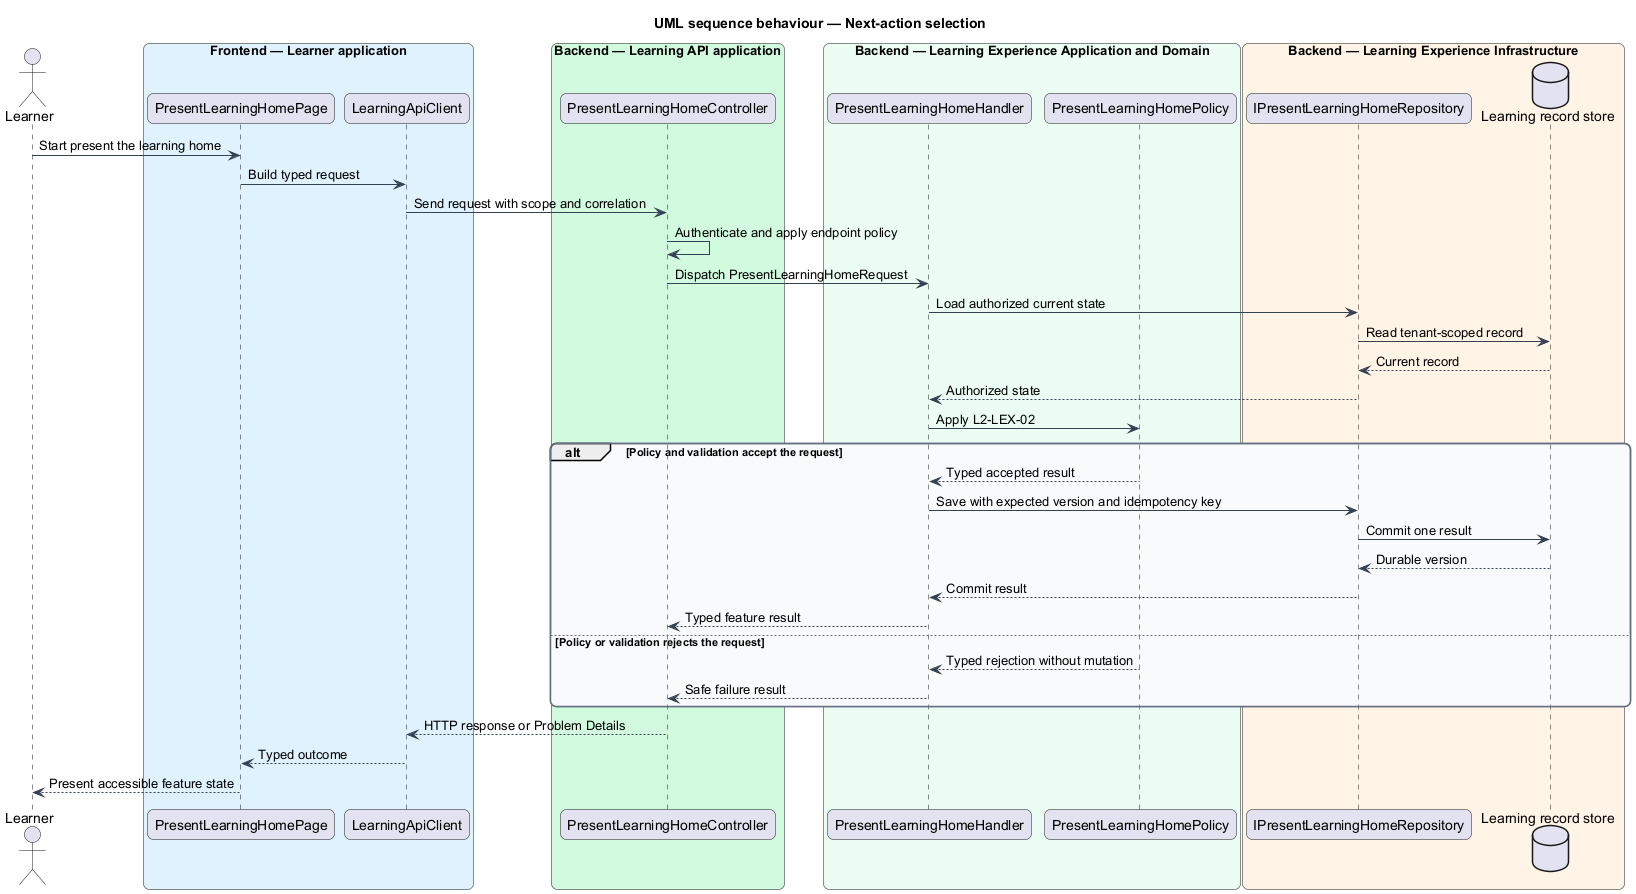

The diagram above was rendered by PlantUML. Its source (embedded in the PNG):
@startuml
title UML sequence behaviour — Next-action selection
skinparam backgroundColor #FFFFFF
skinparam shadowing false
skinparam roundcorner 12
skinparam defaultFontName Arial
skinparam ArrowColor #344054
skinparam rectangle {
  BorderColor #344054
  FontColor #101828
}
skinparam package {
  BorderColor #667085
  FontColor #101828
  BackgroundColor #F9FAFB
}
actor "Learner" as actor
box "Frontend — Learner application" #E0F2FE
  participant "PresentLearningHomePage" as entry
  participant "LearningApiClient" as client
end box
box "Backend — Learning API application" #D1FADF
  participant "PresentLearningHomeController" as controller
end box
box "Backend — Learning Experience Application and Domain" #ECFDF3
  participant "PresentLearningHomeHandler" as handler
  participant "PresentLearningHomePolicy" as policy
end box
box "Backend — Learning Experience Infrastructure" #FFF4E5
  participant "IPresentLearningHomeRepository" as repository
  database "Learning record store" as store
end box
actor -> entry : Start present the learning home
entry -> client : Build typed request
client -> controller : Send request with scope and correlation
controller -> controller : Authenticate and apply endpoint policy
controller -> handler : Dispatch PresentLearningHomeRequest
handler -> repository : Load authorized current state
repository -> store : Read tenant-scoped record
store --> repository : Current record
repository --> handler : Authorized state
handler -> policy : Apply L2-LEX-02
alt Policy and validation accept the request
  policy --> handler : Typed accepted result
  handler -> repository : Save with expected version and idempotency key
  repository -> store : Commit one result
  store --> repository : Durable version
  repository --> handler : Commit result
  handler --> controller : Typed feature result
else Policy or validation rejects the request
  policy --> handler : Typed rejection without mutation
  handler --> controller : Safe failure result
end
controller --> client : HTTP response or Problem Details
client --> entry : Typed outcome
entry --> actor : Present accessible feature state
@enduml